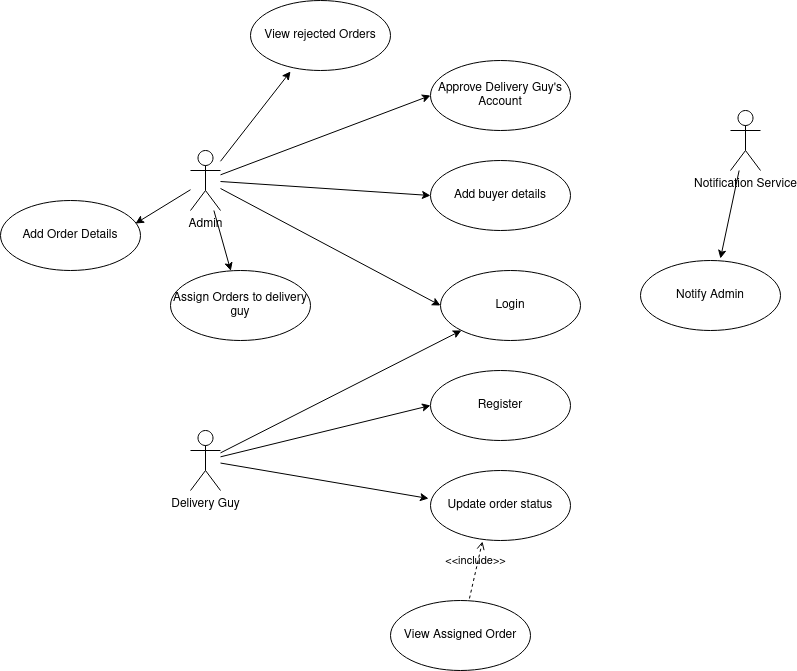

The diagram above was exported from draw.io. Its source (the exported page's mxGraphModel, read from the mxfile embedded in the PNG):
<mxGraphModel dx="2200" dy="1904" grid="1" gridSize="10" guides="1" tooltips="1" connect="1" arrows="1" fold="1" page="1" pageScale="1" pageWidth="850" pageHeight="1100" math="0" shadow="0">
  <root>
    <mxCell id="0" />
    <mxCell id="1" parent="0" />
    <mxCell id="pescVRpLQ-2X29cv1aKr-7" style="rounded=0;orthogonalLoop=1;jettySize=auto;html=1;entryX=0;entryY=0.5;entryDx=0;entryDy=0;" parent="1" source="pescVRpLQ-2X29cv1aKr-1" target="pescVRpLQ-2X29cv1aKr-6" edge="1">
      <mxGeometry relative="1" as="geometry" />
    </mxCell>
    <mxCell id="pescVRpLQ-2X29cv1aKr-13" style="edgeStyle=none;rounded=0;orthogonalLoop=1;jettySize=auto;html=1;entryX=0;entryY=0.5;entryDx=0;entryDy=0;" parent="1" source="pescVRpLQ-2X29cv1aKr-1" target="pescVRpLQ-2X29cv1aKr-12" edge="1">
      <mxGeometry relative="1" as="geometry" />
    </mxCell>
    <mxCell id="pescVRpLQ-2X29cv1aKr-15" style="edgeStyle=none;rounded=0;orthogonalLoop=1;jettySize=auto;html=1;entryX=0;entryY=0.5;entryDx=0;entryDy=0;" parent="1" source="pescVRpLQ-2X29cv1aKr-1" target="pescVRpLQ-2X29cv1aKr-14" edge="1">
      <mxGeometry relative="1" as="geometry" />
    </mxCell>
    <mxCell id="pescVRpLQ-2X29cv1aKr-24" style="edgeStyle=none;rounded=0;orthogonalLoop=1;jettySize=auto;html=1;entryX=0.286;entryY=1.014;entryDx=0;entryDy=0;entryPerimeter=0;" parent="1" source="pescVRpLQ-2X29cv1aKr-1" target="pescVRpLQ-2X29cv1aKr-23" edge="1">
      <mxGeometry relative="1" as="geometry" />
    </mxCell>
    <mxCell id="QE2NP-kmTjSl646Fwu8w-4" style="edgeStyle=none;rounded=0;orthogonalLoop=1;jettySize=auto;html=1;" edge="1" parent="1" source="pescVRpLQ-2X29cv1aKr-1" target="QE2NP-kmTjSl646Fwu8w-3">
      <mxGeometry relative="1" as="geometry" />
    </mxCell>
    <mxCell id="QE2NP-kmTjSl646Fwu8w-10" style="edgeStyle=none;rounded=0;orthogonalLoop=1;jettySize=auto;html=1;entryX=0.964;entryY=0.329;entryDx=0;entryDy=0;entryPerimeter=0;" edge="1" parent="1" source="pescVRpLQ-2X29cv1aKr-1" target="QE2NP-kmTjSl646Fwu8w-9">
      <mxGeometry relative="1" as="geometry" />
    </mxCell>
    <mxCell id="pescVRpLQ-2X29cv1aKr-1" value="Admin" style="shape=umlActor;verticalLabelPosition=bottom;verticalAlign=top;html=1;outlineConnect=0;" parent="1" vertex="1">
      <mxGeometry x="110" y="100" width="30" height="60" as="geometry" />
    </mxCell>
    <mxCell id="pescVRpLQ-2X29cv1aKr-8" style="edgeStyle=none;rounded=0;orthogonalLoop=1;jettySize=auto;html=1;" parent="1" source="pescVRpLQ-2X29cv1aKr-5" target="pescVRpLQ-2X29cv1aKr-6" edge="1">
      <mxGeometry relative="1" as="geometry" />
    </mxCell>
    <mxCell id="pescVRpLQ-2X29cv1aKr-10" style="edgeStyle=none;rounded=0;orthogonalLoop=1;jettySize=auto;html=1;entryX=0;entryY=0.5;entryDx=0;entryDy=0;" parent="1" source="pescVRpLQ-2X29cv1aKr-5" target="pescVRpLQ-2X29cv1aKr-9" edge="1">
      <mxGeometry relative="1" as="geometry" />
    </mxCell>
    <mxCell id="pescVRpLQ-2X29cv1aKr-17" style="edgeStyle=none;rounded=0;orthogonalLoop=1;jettySize=auto;html=1;entryX=-0.014;entryY=0.4;entryDx=0;entryDy=0;entryPerimeter=0;" parent="1" source="pescVRpLQ-2X29cv1aKr-5" target="pescVRpLQ-2X29cv1aKr-16" edge="1">
      <mxGeometry relative="1" as="geometry" />
    </mxCell>
    <mxCell id="pescVRpLQ-2X29cv1aKr-5" value="Delivery Guy" style="shape=umlActor;verticalLabelPosition=bottom;verticalAlign=top;html=1;outlineConnect=0;" parent="1" vertex="1">
      <mxGeometry x="110" y="380" width="30" height="60" as="geometry" />
    </mxCell>
    <mxCell id="pescVRpLQ-2X29cv1aKr-6" value="Login" style="ellipse;whiteSpace=wrap;html=1;" parent="1" vertex="1">
      <mxGeometry x="360" y="220" width="140" height="70" as="geometry" />
    </mxCell>
    <mxCell id="pescVRpLQ-2X29cv1aKr-9" value="Register" style="ellipse;whiteSpace=wrap;html=1;" parent="1" vertex="1">
      <mxGeometry x="350" y="320" width="140" height="70" as="geometry" />
    </mxCell>
    <mxCell id="pescVRpLQ-2X29cv1aKr-12" value="Approve Delivery Guy's Account" style="ellipse;whiteSpace=wrap;html=1;" parent="1" vertex="1">
      <mxGeometry x="350" y="10" width="140" height="70" as="geometry" />
    </mxCell>
    <mxCell id="pescVRpLQ-2X29cv1aKr-14" value="Add buyer details" style="ellipse;whiteSpace=wrap;html=1;" parent="1" vertex="1">
      <mxGeometry x="350" y="110" width="140" height="70" as="geometry" />
    </mxCell>
    <mxCell id="pescVRpLQ-2X29cv1aKr-16" value="Update order status" style="ellipse;whiteSpace=wrap;html=1;" parent="1" vertex="1">
      <mxGeometry x="350" y="420" width="140" height="70" as="geometry" />
    </mxCell>
    <mxCell id="pescVRpLQ-2X29cv1aKr-23" value="View rejected Orders" style="ellipse;whiteSpace=wrap;html=1;" parent="1" vertex="1">
      <mxGeometry x="170" y="-50" width="140" height="70" as="geometry" />
    </mxCell>
    <mxCell id="QE2NP-kmTjSl646Fwu8w-1" value="View Assigned Order" style="ellipse;whiteSpace=wrap;html=1;" vertex="1" parent="1">
      <mxGeometry x="310" y="550" width="140" height="70" as="geometry" />
    </mxCell>
    <mxCell id="QE2NP-kmTjSl646Fwu8w-3" value="Assign Orders to delivery guy" style="ellipse;whiteSpace=wrap;html=1;" vertex="1" parent="1">
      <mxGeometry x="90" y="220" width="140" height="70" as="geometry" />
    </mxCell>
    <mxCell id="QE2NP-kmTjSl646Fwu8w-7" value="&amp;lt;&amp;lt;include&amp;gt;&amp;gt;" style="edgeStyle=none;html=1;endArrow=open;verticalAlign=bottom;dashed=1;labelBackgroundColor=none;exitX=0.564;exitY=-0.029;exitDx=0;exitDy=0;exitPerimeter=0;entryX=0.371;entryY=1.014;entryDx=0;entryDy=0;entryPerimeter=0;" edge="1" parent="1" source="QE2NP-kmTjSl646Fwu8w-1" target="pescVRpLQ-2X29cv1aKr-16">
      <mxGeometry width="160" relative="1" as="geometry">
        <mxPoint x="530" y="520" as="sourcePoint" />
        <mxPoint x="690" y="520" as="targetPoint" />
      </mxGeometry>
    </mxCell>
    <mxCell id="QE2NP-kmTjSl646Fwu8w-9" value="Add Order Details" style="ellipse;whiteSpace=wrap;html=1;" vertex="1" parent="1">
      <mxGeometry x="-80" y="150" width="140" height="70" as="geometry" />
    </mxCell>
    <mxCell id="QE2NP-kmTjSl646Fwu8w-13" style="edgeStyle=none;rounded=0;orthogonalLoop=1;jettySize=auto;html=1;entryX=0.571;entryY=-0.029;entryDx=0;entryDy=0;entryPerimeter=0;" edge="1" parent="1" source="QE2NP-kmTjSl646Fwu8w-11" target="QE2NP-kmTjSl646Fwu8w-12">
      <mxGeometry relative="1" as="geometry" />
    </mxCell>
    <mxCell id="QE2NP-kmTjSl646Fwu8w-11" value="Notification Service" style="shape=umlActor;verticalLabelPosition=bottom;verticalAlign=top;html=1;outlineConnect=0;" vertex="1" parent="1">
      <mxGeometry x="650" y="60" width="30" height="60" as="geometry" />
    </mxCell>
    <mxCell id="QE2NP-kmTjSl646Fwu8w-12" value="Notify Admin" style="ellipse;whiteSpace=wrap;html=1;" vertex="1" parent="1">
      <mxGeometry x="560" y="210" width="140" height="70" as="geometry" />
    </mxCell>
  </root>
</mxGraphModel>